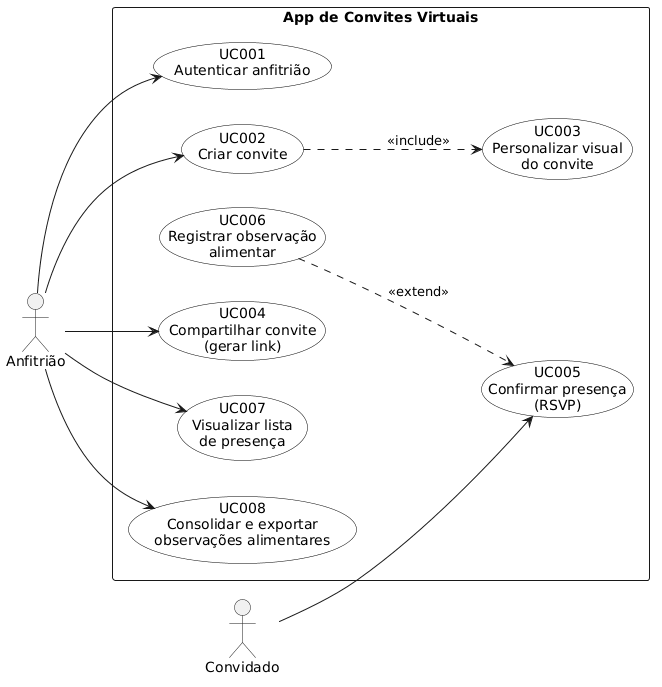

The diagram above was rendered by PlantUML. Its source (embedded in the PNG):
@startuml diagrama-casos-de-uso
' Fonte do Diagrama de Casos de Uso da Sprint 1.
' Gera o PNG com:
'   docker run --rm -v "<caminho>:/data" plantuml/plantuml -tpng /data/diagrama-casos-de-uso.puml
' Os nomes dos casos de uso seguem a Especificacao de Casos de Uso da wiki.

left to right direction
skinparam packageStyle rectangle
skinparam shadowing false
skinparam usecase {
  BackgroundColor White
  BorderColor Black
}

actor "Anfitrião" as Anfitriao
actor "Convidado" as Convidado

rectangle "App de Convites Virtuais" {
  usecase "UC001\nAutenticar anfitrião" as UC001
  usecase "UC002\nCriar convite" as UC002
  usecase "UC003\nPersonalizar visual\ndo convite" as UC003
  usecase "UC004\nCompartilhar convite\n(gerar link)" as UC004
  usecase "UC005\nConfirmar presença\n(RSVP)" as UC005
  usecase "UC006\nRegistrar observação\nalimentar" as UC006
  usecase "UC007\nVisualizar lista\nde presença" as UC007
  usecase "UC008\nConsolidar e exportar\nobservações alimentares" as UC008

  UC002 ..> UC003 : <<include>>
  UC006 ..> UC005 : <<extend>>
}

Anfitriao --> UC001
Anfitriao --> UC002
Anfitriao --> UC004
Anfitriao --> UC007
Anfitriao --> UC008

Convidado --> UC005

@enduml